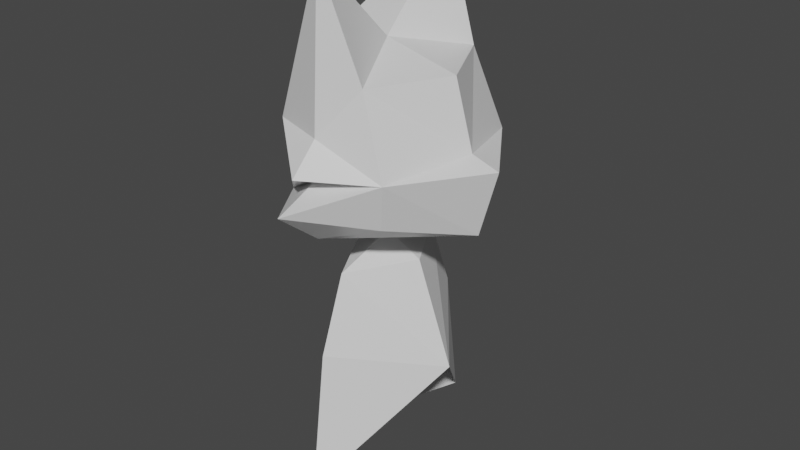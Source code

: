 # Source: nice_foxhead.blend  (saved by Blender 2.93.20; exported with 4.5.12 LTS)
import bpy
from mathutils import Matrix  # noqa: F401  (used for matrix-valued properties, if any)

bpy.ops.wm.read_factory_settings(use_empty=True)
scene = bpy.context.scene
scene.name = 'Scene'

# ---- collections
col_collection = bpy.data.collections.new('Collection'); scene.collection.children.link(col_collection)

# ---- materials (node trees are filled in below, after node groups)
mat_material = bpy.data.materials.new('Material')
mat_material.alpha_threshold = 0.0
mat_material.use_transparent_shadow = False
mat_material.line_color = (0.0, 0.0, 0.0, 1.0)

# ---- material node trees
mat_material.use_nodes = True; mat_material.node_tree.nodes.clear()
_N = mat_material.node_tree.nodes; _L = mat_material.node_tree.links
n0 = _N.new('ShaderNodeOutputMaterial'); n0.name = 'Material Output'; n0.location = (300, 300)
n1 = _N.new('ShaderNodeBsdfPrincipled'); n1.name = 'Principled BSDF'; n1.location = (10, 300)
n1.distribution = 'GGX'
n1.subsurface_method = 'BURLEY'
n1.inputs[2].default_value = 0.4
n1.inputs[3].default_value = 1.45
n1.inputs[27].default_value = (0.0, 0.0, 0.0, 1.0)
n1.inputs[28].default_value = 1.0
_L.new(n1.outputs[0], n0.inputs[0])
n0.is_active_output = True

# ---- world
world_world = bpy.data.worlds.new('World'); scene.world = world_world
world_world.use_nodes = True; world_world.node_tree.nodes.clear()
_N = world_world.node_tree.nodes; _L = world_world.node_tree.links
n0 = _N.new('ShaderNodeOutputWorld'); n0.name = 'World Output'; n0.location = (300, 300)
n1 = _N.new('ShaderNodeBackground'); n1.name = 'Background'; n1.location = (10, 300)
n1.inputs[0].default_value = (0.05088, 0.05088, 0.05088, 1.0)
_L.new(n1.outputs[0], n0.inputs[0])
n0.is_active_output = True
world_world.color = (0.05088, 0.05088, 0.05088)
world_world.use_sun_shadow = False
world_world.sun_shadow_jitter_overblur = 0.0

# ---- meshes
me_cube = bpy.data.meshes.new('Cube')
me_cube.from_pydata([(0.0, 0.0, 0.0), (0.0, 0.0, 2.0), (0.0, -0.9, 2.9), (0.0, -1.0, 1.3), (0.0, -1.3, 1.0), (0.0, -1.0, 0.9), (0.0, -1.5, 0.7), (0.0, -1.0, 0.3), (0.8, 0.0, 1.8), (1.0, 0.0, 1.1), (1.3, 0.0, 1.0), (1.1, 0.0, 0.3), (0.6, -0.8, 0.5), (0.7, -0.9, 1.0), (0.4, -0.8, 1.8), (-0.8, 0.0, 0.3), (-1.0, 0.0, 1.0), (-0.8, 0.0, 1.8), (-0.6, -0.8, 1.3), (-0.5, -0.8, 0.6)], [], [(7, 0, 11, 12), (13, 12, 11, 10), (13, 6, 12), (6, 7, 12), (4, 5, 13), (5, 6, 13), (3, 4, 13), (10, 9, 13), (14, 13, 9, 8), (13, 14, 3), (2, 3, 14), (1, 2, 14), (8, 1, 14), (1, 17, 2), (17, 16, 18), (17, 18, 2), (2, 18, 3), (18, 16, 19), (16, 15, 19), (7, 19, 15, 0), (19, 7, 6), (5, 19, 6), (19, 5, 4), (18, 19, 4), (3, 18, 4)])
_uv = me_cube.uv_layers.new(name='UVMap')
_uv.uv.foreach_set('vector', [0.0, 0.0, 0.0, 0.0, 0.0, 0.0, 0.0, 0.0, 0.0, 0.0, 0.0, 0.0, 0.0, 0.0, 0.0, 0.0, 0.0, 0.0, 0.0, 0.0, 0.0, 0.0, 0.0, 0.0, 0.0, 0.0, 0.0, 0.0, 0.0, 0.0, 0.0, 0.0, 0.0, 0.0, 0.0, 0.0, 0.0, 0.0, 0.0, 0.0, 0.0, 0.0, 0.0, 0.0, 0.0, 0.0, 0.0, 0.0, 0.0, 0.0, 0.0, 0.0, 0.0, 0.0, 0.0, 0.0, 0.0, 0.0, 0.0, 0.0, 0.0, 0.0, 0.0, 0.0, 0.0, 0.0, 0.0, 0.0, 0.0, 0.0, 0.0, 0.0, 0.0, 0.0, 0.0, 0.0, 0.0, 0.0, 0.0, 0.0, 0.0, 0.0, 0.0, 0.0, 0.0, 0.0, 0.0, 0.0, 0.0, 0.0, 0.0, 0.0, 0.0, 0.0, 0.0, 0.0, 0.0, 0.0, 0.0, 0.0, 0.0, 0.0, 0.0, 0.0, 0.0, 0.0, 0.0, 0.0, 0.0, 0.0, 0.0, 0.0, 0.0, 0.0, 0.0, 0.0, 0.0, 0.0, 0.0, 0.0, 0.0, 0.0, 0.0, 0.0, 0.0, 0.0, 0.0, 0.0, 0.0, 0.0, 0.0, 0.0, 0.0, 0.0, 0.0, 0.0, 0.0, 0.0, 0.0, 0.0, 0.0, 0.0, 0.0, 0.0, 0.0, 0.0, 0.0, 0.0, 0.0, 0.0, 0.0, 0.0, 0.0, 0.0, 0.0, 0.0, 0.0, 0.0])
me_cube.materials.append(mat_material)
me_cube.use_remesh_preserve_volume = False
me_cube.use_remesh_preserve_attributes = False
me_cube.use_mirror_vertex_groups = False
me_cube.update()
me_plane = bpy.data.meshes.new('Plane')
me_plane.from_pydata([(0.0, 0.0, 3.0), (0.4, 0.0, 2.8), (0.0, 1.2, 0.5), (0.0, 0.7, 2.8), (-0.4, 0.0, 2.8), (-0.6, 0.0, 2.2), (-0.7, 0.0, 0.3), (0.8, 0.0, 1.7), (0.0, 1.0, 2.0)], [], [(8, 5, 6), (2, 7, 8), (7, 1, 3), (0, 3, 1), (4, 3, 0), (5, 8, 3), (2, 8, 6), (8, 7, 3), (4, 5, 3)])
_uv = me_plane.uv_layers.new(name='UVMap')
_uv.uv.foreach_set('vector', [0.0, 0.0, 0.0, 0.0, 0.0, 0.0, 0.0, 0.0, 0.0, 0.0, 0.0, 0.0, 0.0, 0.0, 0.0, 0.0, 0.0, 0.0, 0.0, 0.0, 0.0, 0.0, 0.0, 0.0, 0.0, 0.0, 0.0, 0.0, 0.0, 0.0, 0.0, 0.0, 0.0, 0.0, 0.0, 0.0, 0.0, 0.0, 0.0, 0.0, 0.0, 0.0, 0.0, 0.0, 0.0, 0.0, 0.0, 0.0, 0.0, 0.0, 0.0, 0.0, 0.0, 0.0])
me_plane.use_remesh_fix_poles = True
me_plane.use_remesh_preserve_attributes = False
me_plane.update()

# ---- objects
ob_cube = bpy.data.objects.new('Cube', me_cube)
ob_plane = bpy.data.objects.new('Plane', me_plane)

# ---- transforms, parenting, visibility, modifiers, constraints
ob_cube.location = (0.0, 0.0, 3.0)
ob_cube.lock_rotations_4d = False
ob_cube.empty_display_type = 'ARROWS'
ob_cube.lineart.crease_threshold = 0.0
_m = ob_cube.modifiers.new('Mirror', 'MIRROR')
_m.use_axis = (False, True, False)
ob_plane.location = (0.0, 0.0, 0.0)
_m = ob_plane.modifiers.new('Mirror', 'MIRROR')
_m.use_axis = (False, True, False)

# ---- collection membership
col_collection.objects.link(ob_cube)
col_collection.objects.link(ob_plane)

# ---- scene / render settings (as saved in the file)
scene.frame_start = 1; scene.frame_end = 250; scene.frame_set(1)
scene.render.engine = 'BLENDER_EEVEE_NEXT'
scene.cycles.use_denoising = False
scene.cycles.samples = 128
scene.cycles.sampling_pattern = 'TABULATED_SOBOL'
scene.cycles.use_adaptive_sampling = False
scene.cycles.use_light_tree = False
scene.view_settings.view_transform = 'Filmic'
bpy.context.view_layer.update()

# ---- added for rendering (the .blend has no active camera and no usable light): camera, sun
cam_auto = bpy.data.cameras.new('AutoCamera')
cam_auto.lens = 50.0
cam_auto.sensor_width = 36.0
cam_auto.clip_end = 1000.0
ob_auto_camera = bpy.data.objects.new('AutoCamera', cam_auto)
scene.collection.objects.link(ob_auto_camera)
ob_auto_camera.location = (6.40126, -7.50151, 8.10101)
ob_auto_camera.rotation_euler = (1.09748, -7.21219e-08, 0.694738)
scene.camera = ob_auto_camera
light_auto_sun = bpy.data.lights.new('AutoSun', 'SUN')
light_auto_sun.energy = 3.0
light_auto_sun.angle = 0.0523599
ob_auto_sun = bpy.data.objects.new('AutoSun', light_auto_sun)
scene.collection.objects.link(ob_auto_sun)
ob_auto_sun.rotation_euler = (0.872665, 0.174533, 0.523599)
bpy.context.view_layer.update()
